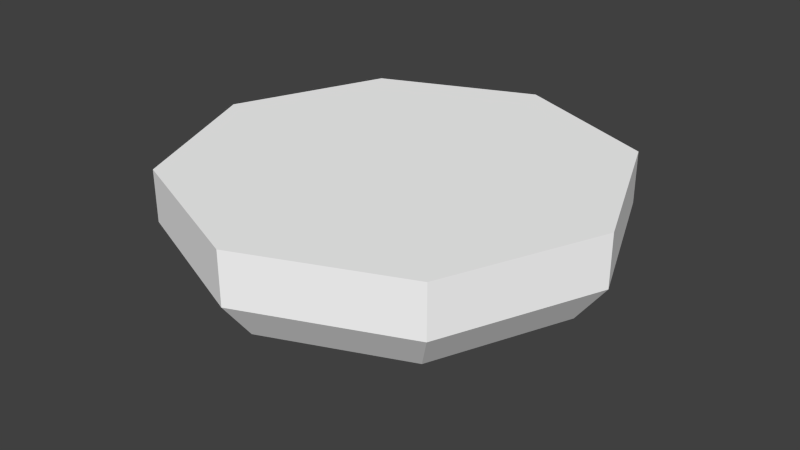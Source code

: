 # Source: Light.blend  (saved by Blender 2.63.0; exported with 4.5.12 LTS)
import bpy
from mathutils import Matrix  # noqa: F401  (used for matrix-valued properties, if any)

bpy.ops.wm.read_factory_settings(use_empty=True)
scene = bpy.context.scene
scene.name = 'Scene'

# ---- collections
col_collection_1 = bpy.data.collections.new('Collection 1'); scene.collection.children.link(col_collection_1)

# ---- materials (node trees are filled in below, after node groups)
mat_base_white = bpy.data.materials.new('Base/White')
mat_base_white.alpha_threshold = 0.0
mat_base_white.use_transparent_shadow = False
mat_base_white.diffuse_color = (1.0, 1.0, 1.0, 1.0)
mat_base_white.roughness = 0.5
mat_base_white.line_color = (0.0, 0.0, 0.0, 1.0)

# ---- material node trees

# ---- world
world_world = bpy.data.worlds.new('World'); scene.world = world_world
world_world.color = (0.05088, 0.05088, 0.05088)
world_world.use_sun_shadow = False
world_world.sun_shadow_jitter_overblur = 0.0
world_world.cycles.sampling_method = 'MANUAL'
world_world.cycles.sample_map_resolution = 256

# ---- meshes
me_light = bpy.data.meshes.new('Light')
me_light.from_pydata([(-0.1, 0.0, -0.06912), (-0.1732, 0.0, -0.0331), (-0.1225, 0.1225, -0.0331), (-0.07071, 0.07071, -0.06912), (-0.2, 0.0, 0.002678), (-0.1414, 0.1414, 0.002678), (-1.232e-08, 0.1732, -0.0331), (-2.424e-08, 0.1, -0.06912), (0.07071, 0.07071, -0.06912), (-0.1225, -0.1225, -0.0331), (-0.07071, -0.07071, -0.06912), (-1.828e-08, 0.2, 0.002678), (-0.1414, -0.1414, 0.002678), (0.1225, 0.1225, -0.0331), (0.1, -1.49e-08, -0.06912), (-7.192e-08, -0.1732, -0.0331), (-5.702e-08, -0.1, -0.06912), (-8.384e-08, -0.2, 0.002678), (0.1414, 0.1414, 0.002678), (0.1732, -3.576e-08, -0.0331), (0.07071, -0.07071, -0.06912), (0.1225, -0.1225, -0.0331), (0.1414, -0.1414, 0.002678), (0.2, -2.981e-08, 0.002678), (0.0, 0.2, 0.05), (0.1414, 0.1414, 0.05), (-0.1414, 0.1414, 0.05), (0.2, -8.742e-09, 0.05), (-0.2, 2.385e-09, 0.05), (0.1414, -0.1414, 0.05), (-0.1414, -0.1414, 0.05), (-1.748e-08, -0.2, 0.05)], [], [(0, 1, 2, 3), (2, 1, 4, 5), (6, 7, 3, 2), (11, 6, 2, 5), (13, 8, 7, 6), (13, 6, 11, 18), (19, 14, 8, 13), (21, 20, 14, 19), (15, 16, 20, 21), (10, 16, 15, 9), (3, 7, 8), (8, 0, 3), (14, 0, 8), (10, 0, 14), (14, 20, 10), (20, 16, 10), (0, 10, 9, 1), (4, 1, 9, 12), (30, 12, 17, 31), (25, 24, 26), (25, 26, 27), (26, 28, 27), (28, 30, 27), (30, 29, 27), (30, 31, 29), (28, 26, 5, 4), (24, 25, 18, 11), (9, 15, 17, 12), (17, 15, 21, 22), (28, 4, 12, 30), (26, 24, 11, 5), (23, 19, 13, 18), (21, 19, 23, 22), (29, 31, 17, 22), (25, 27, 23, 18), (27, 29, 22, 23)])
me_light.materials.append(mat_base_white)
me_light.use_remesh_preserve_volume = False
me_light.use_remesh_preserve_attributes = False
me_light.use_mirror_vertex_groups = False
me_light.update()

# ---- objects
ob_light = bpy.data.objects.new('Light', me_light)

# ---- transforms, parenting, visibility, modifiers, constraints
ob_light.location = (0.0, 0.0, 0.0)
ob_light.lineart.crease_threshold = 0.0

# ---- collection membership
col_collection_1.objects.link(ob_light)

# ---- scene / render settings (as saved in the file)
scene.frame_start = 1; scene.frame_end = 250; scene.frame_set(1)
scene.render.engine = 'BLENDER_EEVEE_NEXT'
scene.render.image_settings.color_mode = 'RGB'
scene.render.image_settings.compression = 90
scene.render.resolution_percentage = 50
scene.render.dither_intensity = 0.0
scene.render.bake_margin = 2
scene.render.bake_bias = 0.0
scene.cycles.use_denoising = False
scene.cycles.samples = 10
scene.cycles.sampling_pattern = 'TABULATED_SOBOL'
scene.cycles.light_sampling_threshold = 0.0
scene.cycles.use_adaptive_sampling = False
scene.cycles.use_light_tree = False
scene.cycles.blur_glossy = 0.0
scene.cycles.volume_bounces = 1
scene.cycles.pixel_filter_type = 'GAUSSIAN'
scene.cycles.sample_clamp_indirect = 0.0
scene.view_settings.view_transform = 'Standard'
bpy.context.view_layer.update()

# ---- added for rendering (the .blend has no active camera and no usable light): camera, sun
cam_auto = bpy.data.cameras.new('AutoCamera')
cam_auto.lens = 50.0
cam_auto.sensor_width = 36.0
cam_auto.clip_end = 1000.0
ob_auto_camera = bpy.data.objects.new('AutoCamera', cam_auto)
scene.collection.objects.link(ob_auto_camera)
ob_auto_camera.location = (0.534864, -0.641837, 0.418332)
ob_auto_camera.rotation_euler = (1.09748, -7.21219e-08, 0.694738)
scene.camera = ob_auto_camera
light_auto_sun = bpy.data.lights.new('AutoSun', 'SUN')
light_auto_sun.energy = 3.0
light_auto_sun.angle = 0.0523599
ob_auto_sun = bpy.data.objects.new('AutoSun', light_auto_sun)
scene.collection.objects.link(ob_auto_sun)
ob_auto_sun.rotation_euler = (0.872665, 0.174533, 0.523599)
bpy.context.view_layer.update()
